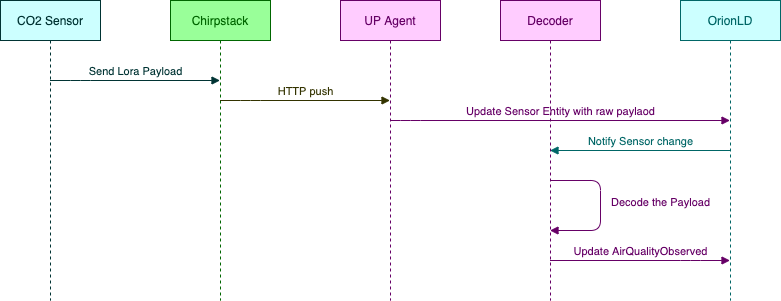

The diagram above was exported from draw.io. Its source (the exported page's mxGraphModel, read from the mxfile embedded in the PNG):
<mxGraphModel dx="903" dy="900" grid="1" gridSize="10" guides="1" tooltips="1" connect="1" arrows="1" fold="1" page="1" pageScale="1" pageWidth="827" pageHeight="1169" background="#ffffff" math="0" shadow="0">
  <root>
    <mxCell id="0" />
    <mxCell id="1" parent="0" />
    <mxCell id="2" value="CO2 Sensor" style="shape=umlLifeline;perimeter=lifelinePerimeter;whiteSpace=wrap;html=1;container=1;collapsible=0;recursiveResize=0;outlineConnect=0;fontColor=#003333;strokeColor=#003333;fillColor=#CCFFFF;" vertex="1" parent="1">
      <mxGeometry x="40" y="20" width="100" height="300" as="geometry" />
    </mxCell>
    <mxCell id="3" value="Chirpstack" style="shape=umlLifeline;perimeter=lifelinePerimeter;whiteSpace=wrap;html=1;container=1;collapsible=0;recursiveResize=0;outlineConnect=0;fillColor=#99FF99;strokeColor=#006600;fontColor=#006600;" vertex="1" parent="1">
      <mxGeometry x="210" y="20" width="100" height="300" as="geometry" />
    </mxCell>
    <mxCell id="4" value="UP Agent" style="shape=umlLifeline;perimeter=lifelinePerimeter;whiteSpace=wrap;html=1;container=1;collapsible=0;recursiveResize=0;outlineConnect=0;fillColor=#FFCCFF;strokeColor=#660066;fontColor=#660066;" vertex="1" parent="1">
      <mxGeometry x="380" y="20" width="100" height="300" as="geometry" />
    </mxCell>
    <mxCell id="5" value="Decoder" style="shape=umlLifeline;perimeter=lifelinePerimeter;whiteSpace=wrap;html=1;container=1;collapsible=0;recursiveResize=0;outlineConnect=0;fillColor=#FFCCFF;strokeColor=#660066;fontColor=#660066;" vertex="1" parent="1">
      <mxGeometry x="540" y="20" width="100" height="300" as="geometry" />
    </mxCell>
    <mxCell id="6" value="OrionLD" style="shape=umlLifeline;perimeter=lifelinePerimeter;whiteSpace=wrap;html=1;container=1;collapsible=0;recursiveResize=0;outlineConnect=0;strokeColor=#006666;fontColor=#006666;fillColor=#CCFFFF;" vertex="1" parent="1">
      <mxGeometry x="720" y="20" width="100" height="300" as="geometry" />
    </mxCell>
    <mxCell id="7" value="Send Lora Payload" style="html=1;verticalAlign=bottom;endArrow=block;strokeColor=#003333;labelBackgroundColor=none;fontColor=#003333;" edge="1" parent="1" source="2" target="3">
      <mxGeometry width="80" relative="1" as="geometry">
        <mxPoint x="370" y="460" as="sourcePoint" />
        <mxPoint x="450" y="460" as="targetPoint" />
        <Array as="points">
          <mxPoint x="120" y="100" />
        </Array>
      </mxGeometry>
    </mxCell>
    <mxCell id="8" value="HTTP push" style="html=1;verticalAlign=bottom;endArrow=block;fontColor=#333300;labelBackgroundColor=none;strokeColor=#333300;" edge="1" parent="1" source="3" target="4">
      <mxGeometry width="80" relative="1" as="geometry">
        <mxPoint x="370" y="460" as="sourcePoint" />
        <mxPoint x="450" y="460" as="targetPoint" />
        <Array as="points">
          <mxPoint x="290" y="120" />
        </Array>
      </mxGeometry>
    </mxCell>
    <mxCell id="9" value="Update Sensor Entity with raw paylaod" style="html=1;verticalAlign=bottom;endArrow=block;labelBackgroundColor=none;fontColor=#660066;strokeColor=#660066;" edge="1" parent="1" source="4" target="6">
      <mxGeometry width="80" relative="1" as="geometry">
        <mxPoint x="370" y="460" as="sourcePoint" />
        <mxPoint x="450" y="460" as="targetPoint" />
        <Array as="points">
          <mxPoint x="450" y="140" />
        </Array>
      </mxGeometry>
    </mxCell>
    <mxCell id="10" value="Notify Sensor change" style="html=1;verticalAlign=bottom;endArrow=block;strokeColor=#006666;fontColor=#006666;labelBackgroundColor=none;" edge="1" parent="1" source="6" target="5">
      <mxGeometry width="80" relative="1" as="geometry">
        <mxPoint x="370" y="460" as="sourcePoint" />
        <mxPoint x="450" y="460" as="targetPoint" />
        <Array as="points" />
      </mxGeometry>
    </mxCell>
    <mxCell id="15" value="Decode the Payload" style="html=1;verticalAlign=bottom;endArrow=block;labelBackgroundColor=none;fontColor=#660066;strokeColor=#660066;" edge="1" parent="1" source="5" target="5">
      <mxGeometry x="0.0662" y="60" width="80" relative="1" as="geometry">
        <mxPoint x="370" y="460" as="sourcePoint" />
        <mxPoint x="640" y="300" as="targetPoint" />
        <Array as="points">
          <mxPoint x="640" y="200" />
          <mxPoint x="640" y="250" />
        </Array>
        <mxPoint y="1" as="offset" />
      </mxGeometry>
    </mxCell>
    <mxCell id="16" value="Update AirQualityObserved" style="html=1;verticalAlign=bottom;endArrow=block;labelBackgroundColor=none;fontColor=#660066;strokeColor=#660066;" edge="1" parent="1" source="5" target="6">
      <mxGeometry width="80" relative="1" as="geometry">
        <mxPoint x="370" y="460" as="sourcePoint" />
        <mxPoint x="450" y="460" as="targetPoint" />
        <Array as="points">
          <mxPoint x="730" y="280" />
        </Array>
      </mxGeometry>
    </mxCell>
  </root>
</mxGraphModel>